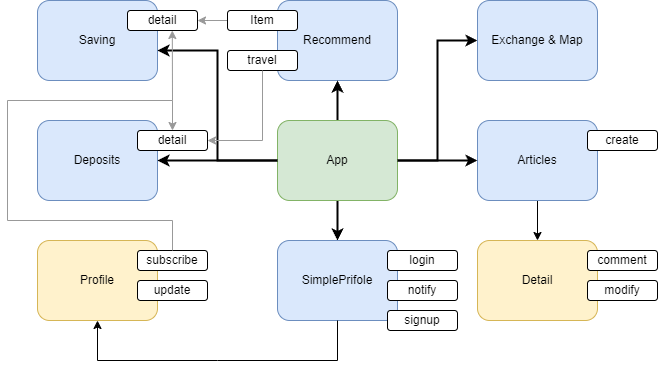

The diagram above was exported from draw.io. Its source (the exported page's mxGraphModel, read from the mxfile embedded in the PNG):
<mxGraphModel dx="989" dy="538" grid="1" gridSize="10" guides="1" tooltips="1" connect="1" arrows="1" fold="1" page="1" pageScale="1" pageWidth="850" pageHeight="1100" math="0" shadow="0" extFonts="Permanent Marker^https://fonts.googleapis.com/css?family=Permanent+Marker">
  <root>
    <mxCell id="0" />
    <mxCell id="1" parent="0" />
    <mxCell id="beUhEGO3DUtKLEu0_NqZ-3" value="Saving" style="rounded=1;whiteSpace=wrap;html=1;fillColor=#dae8fc;strokeColor=#6c8ebf;" vertex="1" parent="1">
      <mxGeometry x="120" y="160" width="120" height="80" as="geometry" />
    </mxCell>
    <mxCell id="beUhEGO3DUtKLEu0_NqZ-8" value="detail" style="rounded=1;whiteSpace=wrap;html=1;" vertex="1" parent="1">
      <mxGeometry x="210" y="170" width="70" height="20" as="geometry" />
    </mxCell>
    <mxCell id="beUhEGO3DUtKLEu0_NqZ-10" value="Deposits" style="rounded=1;whiteSpace=wrap;html=1;fillColor=#dae8fc;strokeColor=#6c8ebf;" vertex="1" parent="1">
      <mxGeometry x="120" y="280" width="120" height="80" as="geometry" />
    </mxCell>
    <mxCell id="beUhEGO3DUtKLEu0_NqZ-11" value="Recommend" style="rounded=1;whiteSpace=wrap;html=1;fillColor=#dae8fc;strokeColor=#6c8ebf;" vertex="1" parent="1">
      <mxGeometry x="360" y="160" width="120" height="80" as="geometry" />
    </mxCell>
    <mxCell id="beUhEGO3DUtKLEu0_NqZ-36" value="" style="edgeStyle=orthogonalEdgeStyle;rounded=0;orthogonalLoop=1;jettySize=auto;html=1;strokeWidth=2;" edge="1" parent="1" source="beUhEGO3DUtKLEu0_NqZ-12" target="beUhEGO3DUtKLEu0_NqZ-14">
      <mxGeometry relative="1" as="geometry" />
    </mxCell>
    <mxCell id="beUhEGO3DUtKLEu0_NqZ-37" value="" style="edgeStyle=orthogonalEdgeStyle;rounded=0;orthogonalLoop=1;jettySize=auto;html=1;entryX=0;entryY=0.5;entryDx=0;entryDy=0;strokeWidth=2;" edge="1" parent="1" source="beUhEGO3DUtKLEu0_NqZ-12" target="beUhEGO3DUtKLEu0_NqZ-13">
      <mxGeometry relative="1" as="geometry" />
    </mxCell>
    <mxCell id="beUhEGO3DUtKLEu0_NqZ-38" value="" style="edgeStyle=orthogonalEdgeStyle;rounded=0;orthogonalLoop=1;jettySize=auto;html=1;entryX=1;entryY=0.625;entryDx=0;entryDy=0;entryPerimeter=0;strokeWidth=2;" edge="1" parent="1" source="beUhEGO3DUtKLEu0_NqZ-12" target="beUhEGO3DUtKLEu0_NqZ-3">
      <mxGeometry relative="1" as="geometry">
        <Array as="points">
          <mxPoint x="300" y="320" />
          <mxPoint x="300" y="210" />
        </Array>
      </mxGeometry>
    </mxCell>
    <mxCell id="beUhEGO3DUtKLEu0_NqZ-44" value="" style="edgeStyle=orthogonalEdgeStyle;rounded=0;orthogonalLoop=1;jettySize=auto;html=1;strokeWidth=2;" edge="1" parent="1" source="beUhEGO3DUtKLEu0_NqZ-12" target="beUhEGO3DUtKLEu0_NqZ-11">
      <mxGeometry relative="1" as="geometry" />
    </mxCell>
    <mxCell id="beUhEGO3DUtKLEu0_NqZ-12" value="App" style="rounded=1;whiteSpace=wrap;html=1;fillColor=#d5e8d4;strokeColor=#82b366;" vertex="1" parent="1">
      <mxGeometry x="360" y="280" width="120" height="80" as="geometry" />
    </mxCell>
    <mxCell id="beUhEGO3DUtKLEu0_NqZ-13" value="Exchange &amp;amp; Map" style="rounded=1;whiteSpace=wrap;html=1;fillColor=#dae8fc;strokeColor=#6c8ebf;" vertex="1" parent="1">
      <mxGeometry x="560" y="160" width="120" height="80" as="geometry" />
    </mxCell>
    <mxCell id="beUhEGO3DUtKLEu0_NqZ-14" value="SimplePrifole" style="rounded=1;whiteSpace=wrap;html=1;fillColor=#dae8fc;strokeColor=#6c8ebf;" vertex="1" parent="1">
      <mxGeometry x="360" y="400" width="120" height="80" as="geometry" />
    </mxCell>
    <mxCell id="beUhEGO3DUtKLEu0_NqZ-15" value="Profile" style="rounded=1;whiteSpace=wrap;html=1;fillColor=#fff2cc;strokeColor=#d6b656;" vertex="1" parent="1">
      <mxGeometry x="120" y="400" width="120" height="80" as="geometry" />
    </mxCell>
    <mxCell id="beUhEGO3DUtKLEu0_NqZ-17" value="subscribe" style="rounded=1;whiteSpace=wrap;html=1;" vertex="1" parent="1">
      <mxGeometry x="220" y="410" width="70" height="20" as="geometry" />
    </mxCell>
    <mxCell id="beUhEGO3DUtKLEu0_NqZ-18" value="update" style="rounded=1;whiteSpace=wrap;html=1;" vertex="1" parent="1">
      <mxGeometry x="220" y="440" width="70" height="20" as="geometry" />
    </mxCell>
    <mxCell id="beUhEGO3DUtKLEu0_NqZ-48" value="" style="edgeStyle=orthogonalEdgeStyle;rounded=0;orthogonalLoop=1;jettySize=auto;html=1;strokeColor=#999999;" edge="1" parent="1" source="beUhEGO3DUtKLEu0_NqZ-22" target="beUhEGO3DUtKLEu0_NqZ-8">
      <mxGeometry relative="1" as="geometry" />
    </mxCell>
    <mxCell id="beUhEGO3DUtKLEu0_NqZ-22" value="Item" style="rounded=1;whiteSpace=wrap;html=1;" vertex="1" parent="1">
      <mxGeometry x="310" y="170" width="70" height="20" as="geometry" />
    </mxCell>
    <mxCell id="beUhEGO3DUtKLEu0_NqZ-23" value="travel" style="rounded=1;whiteSpace=wrap;html=1;" vertex="1" parent="1">
      <mxGeometry x="310" y="210" width="70" height="20" as="geometry" />
    </mxCell>
    <mxCell id="beUhEGO3DUtKLEu0_NqZ-24" value="login" style="rounded=1;whiteSpace=wrap;html=1;" vertex="1" parent="1">
      <mxGeometry x="470" y="410" width="70" height="20" as="geometry" />
    </mxCell>
    <mxCell id="beUhEGO3DUtKLEu0_NqZ-25" value="signup" style="rounded=1;whiteSpace=wrap;html=1;" vertex="1" parent="1">
      <mxGeometry x="470" y="470" width="70" height="20" as="geometry" />
    </mxCell>
    <mxCell id="beUhEGO3DUtKLEu0_NqZ-26" value="notify" style="rounded=1;whiteSpace=wrap;html=1;" vertex="1" parent="1">
      <mxGeometry x="470" y="440" width="70" height="20" as="geometry" />
    </mxCell>
    <mxCell id="beUhEGO3DUtKLEu0_NqZ-47" value="" style="edgeStyle=orthogonalEdgeStyle;rounded=0;orthogonalLoop=1;jettySize=auto;html=1;" edge="1" parent="1" source="beUhEGO3DUtKLEu0_NqZ-27" target="beUhEGO3DUtKLEu0_NqZ-28">
      <mxGeometry relative="1" as="geometry" />
    </mxCell>
    <mxCell id="beUhEGO3DUtKLEu0_NqZ-27" value="Articles" style="rounded=1;whiteSpace=wrap;html=1;fillColor=#dae8fc;strokeColor=#6c8ebf;" vertex="1" parent="1">
      <mxGeometry x="560" y="280" width="120" height="80" as="geometry" />
    </mxCell>
    <mxCell id="beUhEGO3DUtKLEu0_NqZ-28" value="Detail" style="rounded=1;whiteSpace=wrap;html=1;fillColor=#fff2cc;strokeColor=#d6b656;" vertex="1" parent="1">
      <mxGeometry x="560" y="400" width="120" height="80" as="geometry" />
    </mxCell>
    <mxCell id="beUhEGO3DUtKLEu0_NqZ-29" value="comment" style="rounded=1;whiteSpace=wrap;html=1;" vertex="1" parent="1">
      <mxGeometry x="670" y="410" width="70" height="20" as="geometry" />
    </mxCell>
    <mxCell id="beUhEGO3DUtKLEu0_NqZ-30" value="modify" style="rounded=1;whiteSpace=wrap;html=1;" vertex="1" parent="1">
      <mxGeometry x="670" y="440" width="70" height="20" as="geometry" />
    </mxCell>
    <mxCell id="beUhEGO3DUtKLEu0_NqZ-9" value="detail" style="rounded=1;whiteSpace=wrap;html=1;" vertex="1" parent="1">
      <mxGeometry x="220" y="290" width="70" height="20" as="geometry" />
    </mxCell>
    <mxCell id="beUhEGO3DUtKLEu0_NqZ-43" value="" style="endArrow=classic;html=1;rounded=0;exitX=0.5;exitY=1;exitDx=0;exitDy=0;entryX=0.5;entryY=1;entryDx=0;entryDy=0;" edge="1" parent="1" source="beUhEGO3DUtKLEu0_NqZ-14" target="beUhEGO3DUtKLEu0_NqZ-15">
      <mxGeometry width="50" height="50" relative="1" as="geometry">
        <mxPoint x="400" y="430" as="sourcePoint" />
        <mxPoint x="450" y="380" as="targetPoint" />
        <Array as="points">
          <mxPoint x="420" y="520" />
          <mxPoint x="300" y="520" />
          <mxPoint x="180" y="520" />
        </Array>
      </mxGeometry>
    </mxCell>
    <mxCell id="beUhEGO3DUtKLEu0_NqZ-45" value="" style="endArrow=classic;html=1;rounded=0;entryX=1;entryY=0.5;entryDx=0;entryDy=0;strokeWidth=2;" edge="1" parent="1" target="beUhEGO3DUtKLEu0_NqZ-10">
      <mxGeometry width="50" height="50" relative="1" as="geometry">
        <mxPoint x="360" y="320" as="sourcePoint" />
        <mxPoint x="450" y="380" as="targetPoint" />
      </mxGeometry>
    </mxCell>
    <mxCell id="beUhEGO3DUtKLEu0_NqZ-46" value="" style="endArrow=classic;html=1;rounded=0;entryX=0;entryY=0.5;entryDx=0;entryDy=0;exitX=1;exitY=0.5;exitDx=0;exitDy=0;strokeWidth=2;" edge="1" parent="1" source="beUhEGO3DUtKLEu0_NqZ-12" target="beUhEGO3DUtKLEu0_NqZ-27">
      <mxGeometry width="50" height="50" relative="1" as="geometry">
        <mxPoint x="400" y="430" as="sourcePoint" />
        <mxPoint x="450" y="380" as="targetPoint" />
      </mxGeometry>
    </mxCell>
    <mxCell id="beUhEGO3DUtKLEu0_NqZ-49" value="" style="endArrow=classic;html=1;rounded=0;entryX=1;entryY=0.5;entryDx=0;entryDy=0;exitX=0.5;exitY=1;exitDx=0;exitDy=0;strokeColor=#999999;" edge="1" parent="1" source="beUhEGO3DUtKLEu0_NqZ-23" target="beUhEGO3DUtKLEu0_NqZ-9">
      <mxGeometry width="50" height="50" relative="1" as="geometry">
        <mxPoint x="400" y="430" as="sourcePoint" />
        <mxPoint x="450" y="380" as="targetPoint" />
        <Array as="points">
          <mxPoint x="345" y="300" />
        </Array>
      </mxGeometry>
    </mxCell>
    <mxCell id="beUhEGO3DUtKLEu0_NqZ-53" value="" style="endArrow=classic;html=1;rounded=0;exitX=0.5;exitY=0;exitDx=0;exitDy=0;entryX=0.5;entryY=0;entryDx=0;entryDy=0;strokeColor=#999999;" edge="1" parent="1" source="beUhEGO3DUtKLEu0_NqZ-17" target="beUhEGO3DUtKLEu0_NqZ-9">
      <mxGeometry width="50" height="50" relative="1" as="geometry">
        <mxPoint x="400" y="430" as="sourcePoint" />
        <mxPoint x="255" y="260" as="targetPoint" />
        <Array as="points">
          <mxPoint x="255" y="380" />
          <mxPoint x="90" y="380" />
          <mxPoint x="90" y="260" />
          <mxPoint x="255" y="260" />
        </Array>
      </mxGeometry>
    </mxCell>
    <mxCell id="beUhEGO3DUtKLEu0_NqZ-54" value="" style="endArrow=classic;html=1;rounded=0;entryX=0.671;entryY=1.15;entryDx=0;entryDy=0;entryPerimeter=0;fillColor=#ffff88;strokeColor=#999999;" edge="1" parent="1">
      <mxGeometry width="50" height="50" relative="1" as="geometry">
        <mxPoint x="255" y="260" as="sourcePoint" />
        <mxPoint x="254.80000000000004" y="190" as="targetPoint" />
      </mxGeometry>
    </mxCell>
    <mxCell id="beUhEGO3DUtKLEu0_NqZ-55" value="create" style="rounded=1;whiteSpace=wrap;html=1;" vertex="1" parent="1">
      <mxGeometry x="670" y="290" width="70" height="20" as="geometry" />
    </mxCell>
  </root>
</mxGraphModel>